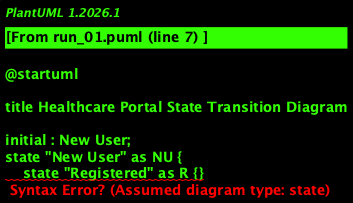

The diagram above was rendered by PlantUML. Its source (embedded in the PNG):
@startuml

title Healthcare Portal State Transition Diagram

initial : New User;
state "New User" as NU {
    state "Registered" as R {}
}
state "Logged Out" as LO {}

NU --> R : Complete Registration
R --> LO : Sign In
LO --> R : Continue Using System
R --> LO : Finish Session

@enduml